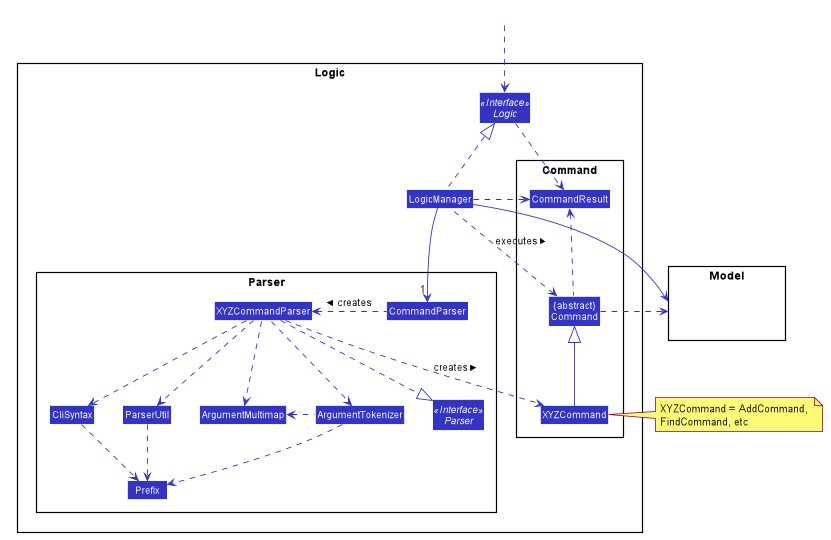

The diagram above was rendered by PlantUML. Its source (embedded in the PNG):
@startuml









skinparam BackgroundColor #FFFFFFF

skinparam Shadowing false

skinparam Class {
    FontColor #FFFFFF
    BorderThickness 1
    BorderColor #FFFFFF
    StereotypeFontColor #FFFFFF
    FontName Arial
}

skinparam Actor {
    BorderColor #000000
    Color #000000
    FontName Arial
}

skinparam Sequence {
    MessageAlign center
    BoxFontSize 15
    BoxPadding 0
    BoxFontColor #FFFFFF
    FontName Arial
}

skinparam Participant {
    FontColor #FFFFFFF
    Padding 20
}

skinparam MinClassWidth 50
skinparam ParticipantPadding 10
skinparam Shadowing false
skinparam DefaultTextAlignment center
skinparam packageStyle Rectangle

hide footbox
hide members
hide circle
skinparam arrowThickness 1.1
skinparam arrowColor #3333C4
skinparam classBackgroundColor #3333C4

package Logic {

package Parser {
Interface Parser <<Interface>>
Class CommandParser
Class XYZCommandParser
Class CliSyntax
Class ParserUtil
Class ArgumentMultimap
Class ArgumentTokenizer
Class Prefix
}

package Command {
Class XYZCommand
Class CommandResult
Class "{abstract}\nCommand" as Command
}

Interface Logic <<Interface>>
Class LogicManager
}

package Model{
Class HiddenModel #FFFFFF
}

Class HiddenOutside #FFFFFF
HiddenOutside ..> Logic

LogicManager .up.|> Logic
LogicManager -->"1" CommandParser
CommandParser .left.> XYZCommandParser: creates >

XYZCommandParser ..> XYZCommand : creates >
XYZCommandParser ..|> Parser
XYZCommandParser ..> ArgumentMultimap
XYZCommandParser ..> ArgumentTokenizer
ArgumentTokenizer .left.> ArgumentMultimap
XYZCommandParser ..> CliSyntax
CliSyntax ..> Prefix
XYZCommandParser ..> ParserUtil
ParserUtil .down.> Prefix
ArgumentTokenizer .down.> Prefix
XYZCommand -up-|> Command
LogicManager .left.> Command : executes >

LogicManager --> Model
Command .right.> Model
note right of XYZCommand: XYZCommand = AddCommand, \nFindCommand, etc

Logic ..> CommandResult
LogicManager .down.> CommandResult
Command .up.> CommandResult
CommandResult -[hidden]-> Parser
@enduml